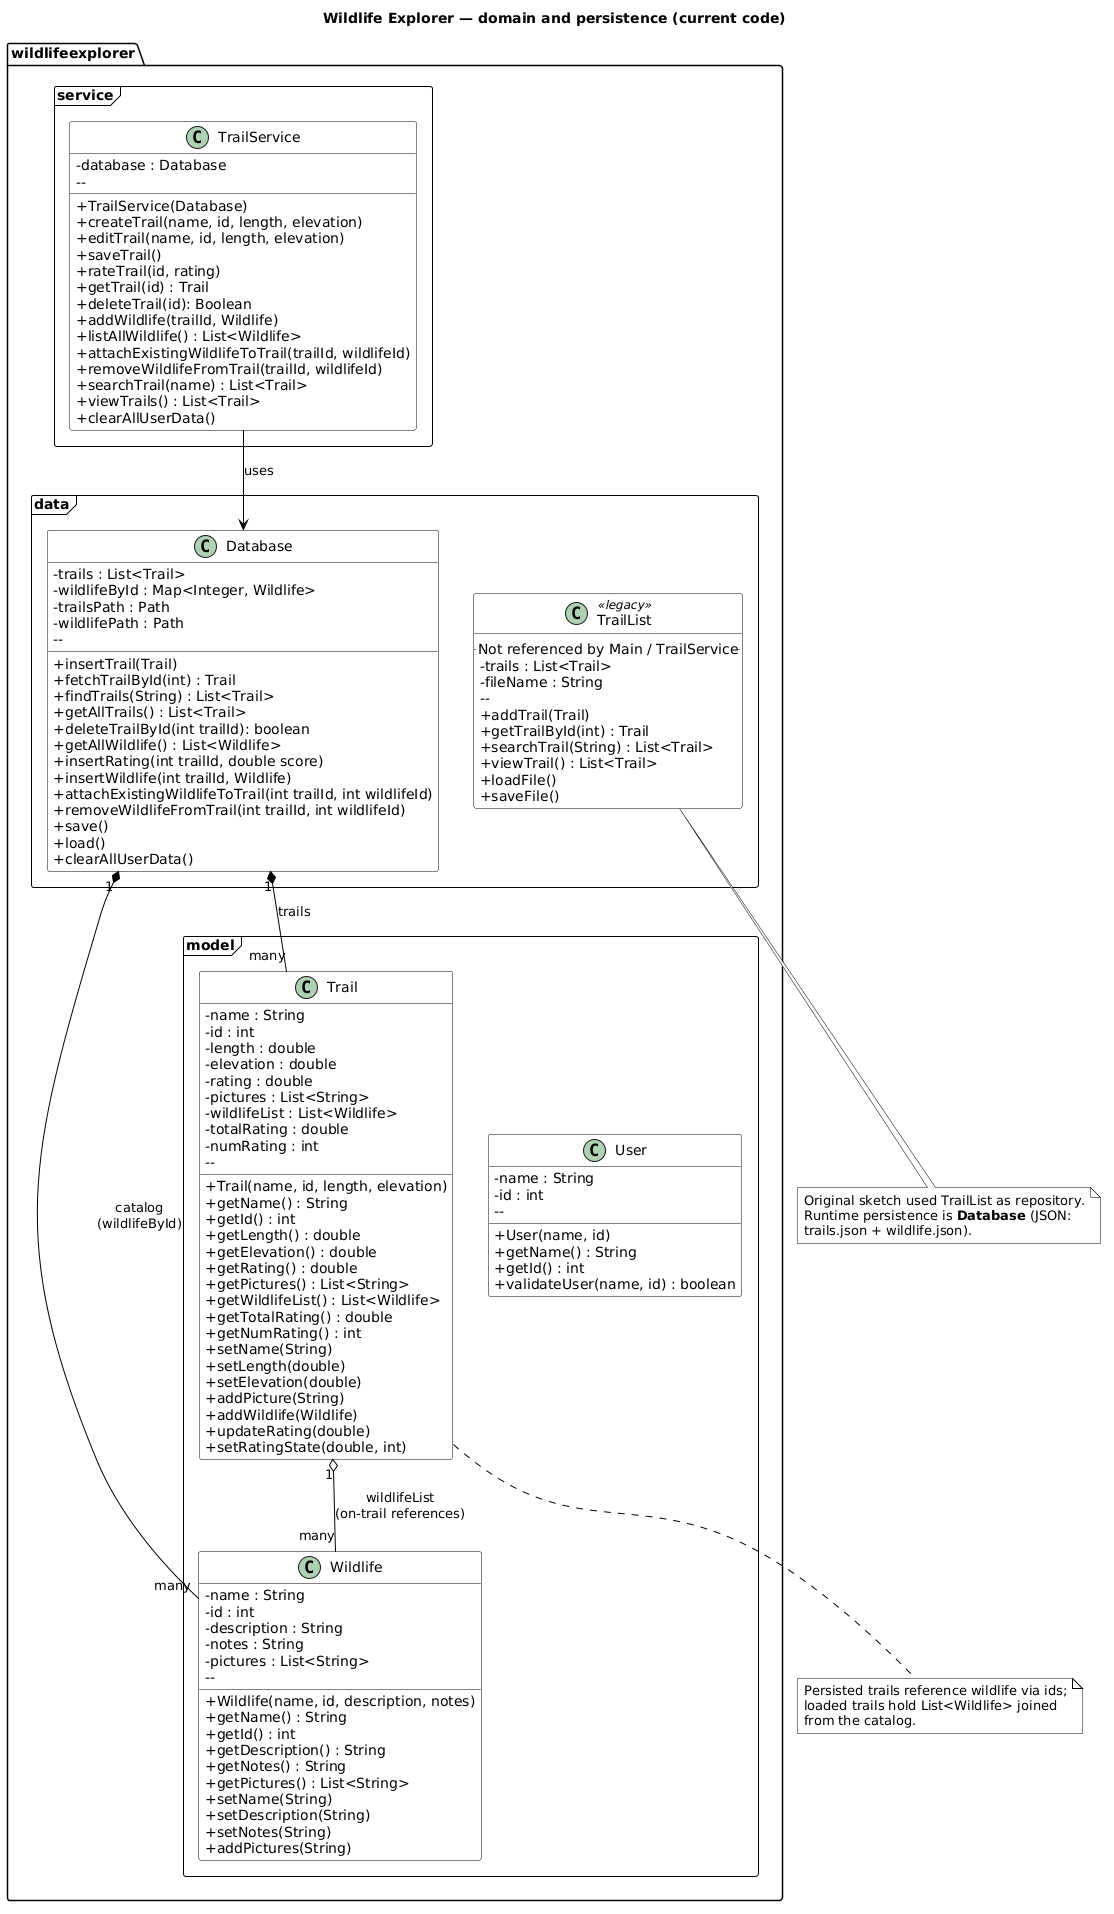

The diagram above was rendered by PlantUML. Its source (embedded in the PNG):
@startuml
skinparam BackgroundColor white
skinparam shadowing false
skinparam defaultFontName SansSerif
skinparam ArrowColor black
skinparam ArrowThickness 1

skinparam classAttributeIconSize 0
skinparam class {
  BackgroundColor white
  BorderColor black
  FontColor black
}
skinparam package {
  BackgroundColor white
  BorderColor black
  FontColor black
}
skinparam stereotype {
  BackgroundColor white
  FontColor black
}

skinparam sequenceMessageAlign center
skinparam LifeLineBorderColor black
skinparam LifeLineBackgroundColor white
skinparam sequence {
  ArrowColor black
  LifeLineBorderColor black
}
skinparam participant {
  BackgroundColor white
  BorderColor black
  FontColor black
}
skinparam actor {
  BackgroundColor white
  BorderColor black
  FontColor black
}
skinparam boundary {
  BackgroundColor white
  BorderColor black
  FontColor black
}
skinparam control {
  BackgroundColor white
  BorderColor black
  FontColor black
}
skinparam database {
  BackgroundColor white
  BorderColor black
  FontColor black
}
skinparam entity {
  BackgroundColor white
  BorderColor black
  FontColor black
}
skinparam collections {
  BackgroundColor white
  BorderColor black
  FontColor black
}
skinparam note {
  BackgroundColor white
  BorderColor black
  FontColor black
}

title Wildlife Explorer — domain and persistence (current code)

package "wildlifeexplorer.model" <<Frame>> {
  class Wildlife {
    - name : String
    - id : int
    - description : String
    - notes : String
    - pictures : List<String>
    - -
    + Wildlife(name, id, description, notes)
    + getName() : String
    + getId() : int
    + getDescription() : String
    + getNotes() : String
    + getPictures() : List<String>
    + setName(String)
    + setDescription(String)
    + setNotes(String)
    + addPictures(String)
  }

  class Trail {
    - name : String
    - id : int
    - length : double
    - elevation : double
    - rating : double
    - pictures : List<String>
    - wildlifeList : List<Wildlife>
    - totalRating : double
    - numRating : int
    - -
    + Trail(name, id, length, elevation)
    + getName() : String
    + getId() : int
    + getLength() : double
    + getElevation() : double
    + getRating() : double
    + getPictures() : List<String>
    + getWildlifeList() : List<Wildlife>
    + getTotalRating() : double
    + getNumRating() : int
    + setName(String)
    + setLength(double)
    + setElevation(double)
    + addPicture(String)
    + addWildlife(Wildlife)
    + updateRating(double)
    + setRatingState(double, int)
  }

  class User {
    - name : String
    - id : int
    - -
    + User(name, id)
    + getName() : String
    + getId() : int
    + validateUser(name, id) : boolean
  }
}

package "wildlifeexplorer.data" <<Frame>> {
  class Database {
    - trails : List<Trail>
    - wildlifeById : Map<Integer, Wildlife>
    - trailsPath : Path
    - wildlifePath : Path
    - -
    + insertTrail(Trail)
    + fetchTrailById(int) : Trail
    + findTrails(String) : List<Trail>
    + getAllTrails() : List<Trail>
    +deleteTrailById(int trailId): boolean
    + getAllWildlife() : List<Wildlife>
    + insertRating(int trailId, double score)
    + insertWildlife(int trailId, Wildlife)
    + attachExistingWildlifeToTrail(int trailId, int wildlifeId)
    + removeWildlifeFromTrail(int trailId, int wildlifeId)
    + save()
    + load()
    + clearAllUserData()
  }

  class TrailList <<legacy>> {
    .. Not referenced by Main / TrailService ..
    - trails : List<Trail>
    - fileName : String
    - -
    + addTrail(Trail)
    + getTrailById(int) : Trail
    + searchTrail(String) : List<Trail>
    + viewTrail() : List<Trail>
    + loadFile()
    + saveFile()
  }
}

package "wildlifeexplorer.service" <<Frame>> {
  class TrailService {
    - database : Database
    - -
    + TrailService(Database)
    + createTrail(name, id, length, elevation)
    + editTrail(name, id, length, elevation)
    + saveTrail()
    + rateTrail(id, rating)
    + getTrail(id) : Trail
    + deleteTrail(id): Boolean
    + addWildlife(trailId, Wildlife)
    + listAllWildlife() : List<Wildlife>
    + attachExistingWildlifeToTrail(trailId, wildlifeId)
    + removeWildlifeFromTrail(trailId, wildlifeId)
    + searchTrail(name) : List<Trail>
    + viewTrails() : List<Trail>
    + clearAllUserData()
  }
}

Trail "1" o-- "many" Wildlife : wildlifeList\n(on-trail references)

TrailService --> Database : uses
Database "1" *-- "many" Trail : trails
Database "1" *-- "many" Wildlife : catalog\n(wildlifeById)

note bottom of Trail
  Persisted trails reference wildlife via ids;
  loaded trails hold List<Wildlife> joined
  from the catalog.
end note

note bottom of TrailList
  Original sketch used TrailList as repository.
  Runtime persistence is **Database** (JSON:
  trails.json + wildlife.json).
end note
@enduml